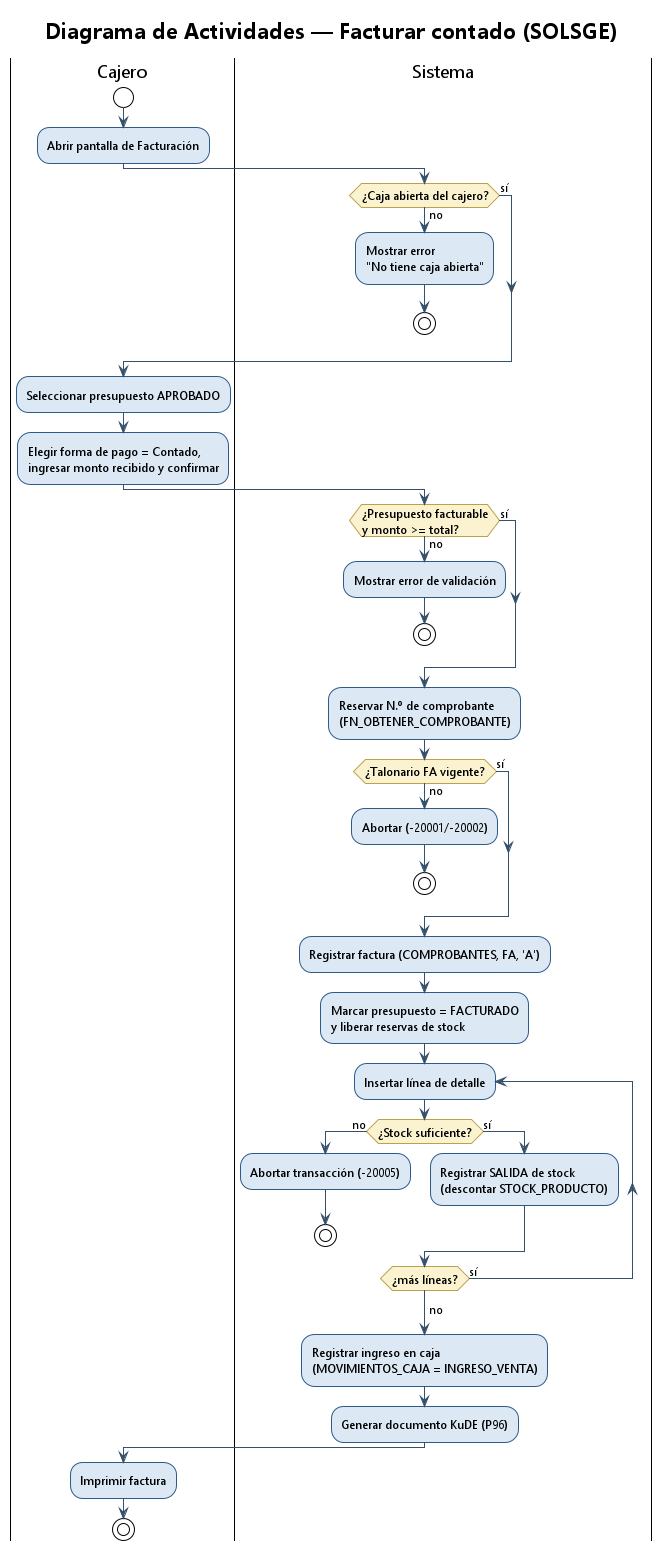

The diagram above was rendered by PlantUML. Its source (embedded in the PNG):
@startuml actividad_facturar_contado
' ============================================================================
' SolSGE - Diagrama de Actividades - "Facturar contado"
' Flujo de control real: P67 (procesos AFTER_SUBMIT) + triggers.
' ============================================================================
!theme plain
skinparam backgroundColor #FFFFFF
skinparam shadowing false
skinparam DefaultFontName Segoe UI
skinparam ActivityFontSize 12
skinparam activity {
  BackgroundColor #DCE9F5
  BorderColor #2E5A88
  DiamondBackgroundColor #FBF3D0
  DiamondBorderColor #B9A24B
  ArrowColor #34506B
}

title Diagrama de Actividades — Facturar contado (SOLSGE)

|Cajero|
start
:Abrir pantalla de Facturación;

|Sistema|
if (¿Caja abierta del cajero?) then (no)
  :Mostrar error\n"No tiene caja abierta";
  stop
else (sí)
endif

|Cajero|
:Seleccionar presupuesto APROBADO;
:Elegir forma de pago = Contado,\ningresar monto recibido y confirmar;

|Sistema|
if (¿Presupuesto facturable\ny monto >= total?) then (no)
  :Mostrar error de validación;
  stop
else (sí)
endif

:Reservar N.º de comprobante\n(FN_OBTENER_COMPROBANTE);
if (¿Talonario FA vigente?) then (no)
  :Abortar (-20001/-20002);
  stop
else (sí)
endif

:Registrar factura (COMPROBANTES, FA, 'A');
:Marcar presupuesto = FACTURADO\ny liberar reservas de stock;

repeat :Insertar línea de detalle;
  if (¿Stock suficiente?) then (no)
    :Abortar transacción (-20005);
    stop
  else (sí)
    :Registrar SALIDA de stock\n(descontar STOCK_PRODUCTO);
  endif
repeat while (¿más líneas?) is (sí)
->no;

:Registrar ingreso en caja\n(MOVIMIENTOS_CAJA = INGRESO_VENTA);
:Generar documento KuDE (P96);

|Cajero|
:Imprimir factura;
stop

@enduml